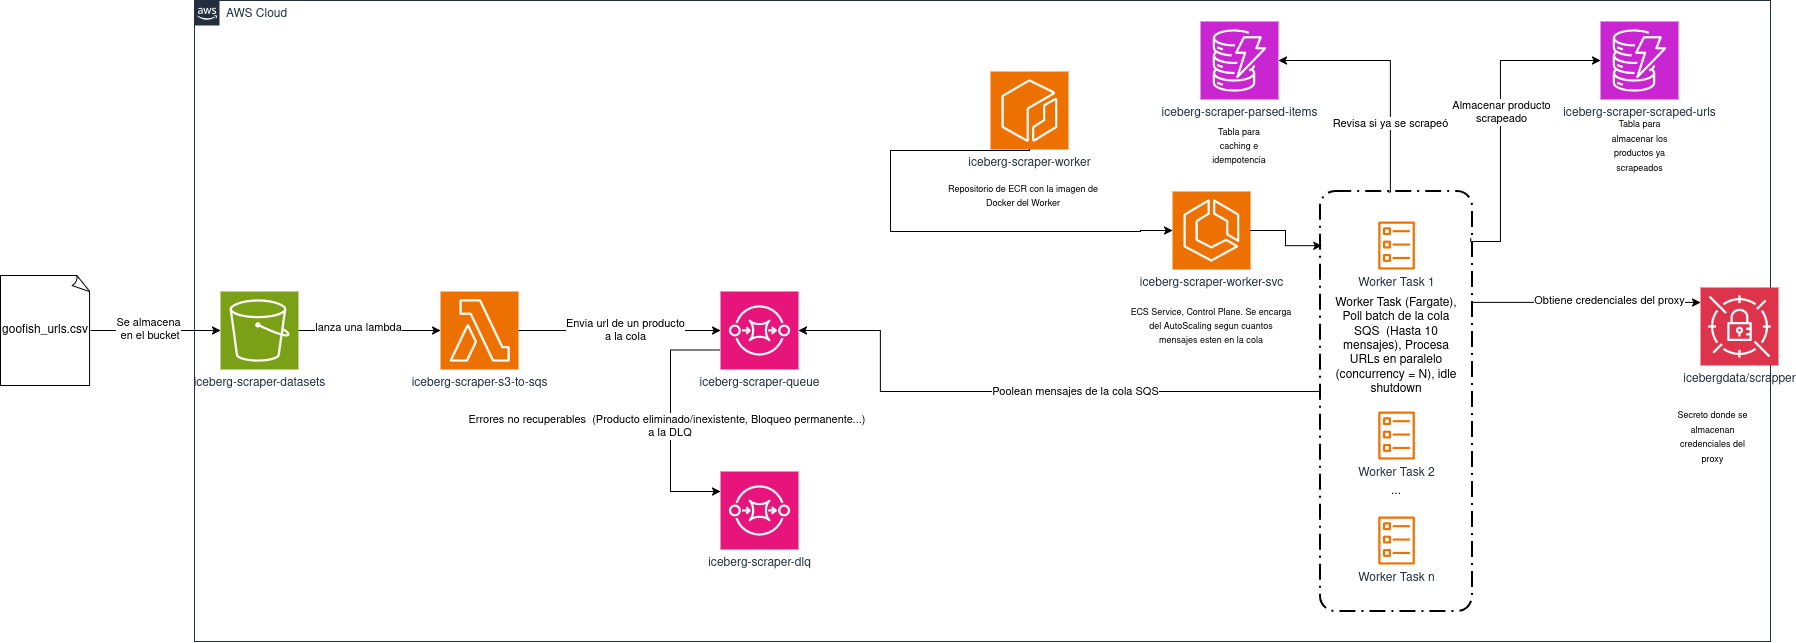

The diagram above was exported from draw.io. Its source (the exported page's mxGraphModel, read from the mxfile embedded in the PNG):
<mxGraphModel dx="1984" dy="777" grid="1" gridSize="10" guides="1" tooltips="1" connect="1" arrows="1" fold="1" page="1" pageScale="1" pageWidth="850" pageHeight="1100" math="0" shadow="0">
  <root>
    <mxCell id="0" />
    <mxCell id="1" parent="0" />
    <mxCell id="Y2VDW8AMS_W3Qhtoei6O-50" edge="1" parent="1" source="Y2VDW8AMS_W3Qhtoei6O-22" style="edgeStyle=orthogonalEdgeStyle;rounded=0;orthogonalLoop=1;jettySize=auto;html=1;entryX=1;entryY=0.5;entryDx=0;entryDy=0;entryPerimeter=0;" target="Y2VDW8AMS_W3Qhtoei6O-3">
      <mxGeometry relative="1" as="geometry">
        <Array as="points">
          <mxPoint x="480" y="450" />
          <mxPoint x="480" y="389" />
        </Array>
      </mxGeometry>
    </mxCell>
    <mxCell id="Y2VDW8AMS_W3Qhtoei6O-51" connectable="0" parent="Y2VDW8AMS_W3Qhtoei6O-50" style="edgeLabel;html=1;align=center;verticalAlign=middle;resizable=0;points=[];" value="Poolean mensajes de la cola SQS" vertex="1">
      <mxGeometry relative="1" x="-0.1579" as="geometry">
        <mxPoint as="offset" />
      </mxGeometry>
    </mxCell>
    <mxCell id="Y2VDW8AMS_W3Qhtoei6O-22" parent="1" style="rounded=1;arcSize=10;dashed=1;fillColor=none;gradientColor=none;dashPattern=8 3 1 3;strokeWidth=2;" value="" vertex="1">
      <mxGeometry height="420" width="152" x="920" y="250" as="geometry" />
    </mxCell>
    <mxCell id="Y2VDW8AMS_W3Qhtoei6O-1" parent="1" style="sketch=0;points=[[0,0,0],[0.25,0,0],[0.5,0,0],[0.75,0,0],[1,0,0],[0,1,0],[0.25,1,0],[0.5,1,0],[0.75,1,0],[1,1,0],[0,0.25,0],[0,0.5,0],[0,0.75,0],[1,0.25,0],[1,0.5,0],[1,0.75,0]];outlineConnect=0;fontColor=#232F3E;fillColor=#7AA116;strokeColor=#ffffff;dashed=0;verticalLabelPosition=bottom;verticalAlign=top;align=center;html=1;fontSize=12;fontStyle=0;aspect=fixed;shape=mxgraph.aws4.resourceIcon;resIcon=mxgraph.aws4.s3;" value="iceberg-scraper-datasets" vertex="1">
      <mxGeometry height="78" width="78" x="-180" y="350" as="geometry" />
    </mxCell>
    <mxCell id="Y2VDW8AMS_W3Qhtoei6O-3" parent="1" style="sketch=0;points=[[0,0,0],[0.25,0,0],[0.5,0,0],[0.75,0,0],[1,0,0],[0,1,0],[0.25,1,0],[0.5,1,0],[0.75,1,0],[1,1,0],[0,0.25,0],[0,0.5,0],[0,0.75,0],[1,0.25,0],[1,0.5,0],[1,0.75,0]];outlineConnect=0;fontColor=#232F3E;fillColor=#E7157B;strokeColor=#ffffff;dashed=0;verticalLabelPosition=bottom;verticalAlign=top;align=center;html=1;fontSize=12;fontStyle=0;aspect=fixed;shape=mxgraph.aws4.resourceIcon;resIcon=mxgraph.aws4.sqs;" value="iceberg-scraper-queue" vertex="1">
      <mxGeometry height="78" width="78" x="320" y="350" as="geometry" />
    </mxCell>
    <mxCell id="Y2VDW8AMS_W3Qhtoei6O-37" edge="1" parent="1" source="Y2VDW8AMS_W3Qhtoei6O-22" style="edgeStyle=orthogonalEdgeStyle;rounded=0;orthogonalLoop=1;jettySize=auto;html=1;exitX=0.445;exitY=0.001;exitDx=0;exitDy=0;exitPerimeter=0;" target="Y2VDW8AMS_W3Qhtoei6O-5">
      <mxGeometry relative="1" as="geometry">
        <Array as="points">
          <mxPoint x="990" y="250" />
          <mxPoint x="990" y="119" />
        </Array>
      </mxGeometry>
    </mxCell>
    <mxCell id="Y2VDW8AMS_W3Qhtoei6O-38" connectable="0" parent="Y2VDW8AMS_W3Qhtoei6O-37" style="edgeLabel;html=1;align=center;verticalAlign=middle;resizable=0;points=[];" value="Revisa si ya se scrapeó" vertex="1">
      <mxGeometry relative="1" x="-0.4267" as="geometry">
        <mxPoint as="offset" />
      </mxGeometry>
    </mxCell>
    <mxCell id="Y2VDW8AMS_W3Qhtoei6O-47" edge="1" parent="1" source="Y2VDW8AMS_W3Qhtoei6O-22" style="edgeStyle=orthogonalEdgeStyle;rounded=0;orthogonalLoop=1;jettySize=auto;html=1;exitX=0.996;exitY=0.264;exitDx=0;exitDy=0;exitPerimeter=0;" target="Y2VDW8AMS_W3Qhtoei6O-44">
      <mxGeometry relative="1" as="geometry">
        <Array as="points">
          <mxPoint x="1071" y="360" />
        </Array>
      </mxGeometry>
    </mxCell>
    <mxCell id="Y2VDW8AMS_W3Qhtoei6O-48" connectable="0" parent="Y2VDW8AMS_W3Qhtoei6O-47" style="edgeLabel;html=1;align=center;verticalAlign=middle;resizable=0;points=[];" value="Obtiene credenciales del proxy" vertex="1">
      <mxGeometry relative="1" x="0.2004" y="2" as="geometry">
        <mxPoint as="offset" />
      </mxGeometry>
    </mxCell>
    <mxCell id="Y2VDW8AMS_W3Qhtoei6O-7" parent="1" style="sketch=0;outlineConnect=0;fontColor=#232F3E;gradientColor=none;fillColor=#ED7100;strokeColor=none;dashed=0;verticalLabelPosition=bottom;verticalAlign=top;align=center;html=1;fontSize=12;fontStyle=0;aspect=fixed;pointerEvents=1;shape=mxgraph.aws4.ecs_task;" value="Worker Task 1" vertex="1">
      <mxGeometry height="48" width="37" x="977.5" y="280" as="geometry" />
    </mxCell>
    <mxCell id="Y2VDW8AMS_W3Qhtoei6O-8" parent="1" style="sketch=0;points=[[0,0,0],[0.25,0,0],[0.5,0,0],[0.75,0,0],[1,0,0],[0,1,0],[0.25,1,0],[0.5,1,0],[0.75,1,0],[1,1,0],[0,0.25,0],[0,0.5,0],[0,0.75,0],[1,0.25,0],[1,0.5,0],[1,0.75,0]];outlineConnect=0;fontColor=#232F3E;fillColor=#ED7100;strokeColor=#ffffff;dashed=0;verticalLabelPosition=bottom;verticalAlign=top;align=center;html=1;fontSize=12;fontStyle=0;aspect=fixed;shape=mxgraph.aws4.resourceIcon;resIcon=mxgraph.aws4.lambda;" value="iceberg-scraper-s3-to-sqs" vertex="1">
      <mxGeometry height="78" width="78" x="40" y="350" as="geometry" />
    </mxCell>
    <mxCell id="Y2VDW8AMS_W3Qhtoei6O-10" edge="1" parent="1" source="Y2VDW8AMS_W3Qhtoei6O-9" style="edgeStyle=orthogonalEdgeStyle;rounded=0;orthogonalLoop=1;jettySize=auto;html=1;" target="Y2VDW8AMS_W3Qhtoei6O-1">
      <mxGeometry relative="1" as="geometry" />
    </mxCell>
    <mxCell id="Y2VDW8AMS_W3Qhtoei6O-11" connectable="0" parent="Y2VDW8AMS_W3Qhtoei6O-10" style="edgeLabel;html=1;align=center;verticalAlign=middle;resizable=0;points=[];" value="Se almacena&lt;br&gt;&amp;nbsp;en el bucket" vertex="1">
      <mxGeometry relative="1" x="-0.1196" y="1" as="geometry">
        <mxPoint as="offset" />
      </mxGeometry>
    </mxCell>
    <mxCell id="Y2VDW8AMS_W3Qhtoei6O-9" parent="1" style="whiteSpace=wrap;html=1;shape=mxgraph.basic.document" value="goofish_urls.csv" vertex="1">
      <mxGeometry height="110" width="90" x="-400" y="334" as="geometry" />
    </mxCell>
    <mxCell id="Y2VDW8AMS_W3Qhtoei6O-12" edge="1" parent="1" source="Y2VDW8AMS_W3Qhtoei6O-1" style="edgeStyle=orthogonalEdgeStyle;rounded=0;orthogonalLoop=1;jettySize=auto;html=1;entryX=0;entryY=0.5;entryDx=0;entryDy=0;entryPerimeter=0;" target="Y2VDW8AMS_W3Qhtoei6O-8">
      <mxGeometry relative="1" as="geometry" />
    </mxCell>
    <mxCell id="Y2VDW8AMS_W3Qhtoei6O-13" connectable="0" parent="Y2VDW8AMS_W3Qhtoei6O-12" style="edgeLabel;html=1;align=center;verticalAlign=middle;resizable=0;points=[];" value="lanza una lambda" vertex="1">
      <mxGeometry relative="1" x="-0.1725" y="3" as="geometry">
        <mxPoint as="offset" />
      </mxGeometry>
    </mxCell>
    <mxCell id="Y2VDW8AMS_W3Qhtoei6O-14" edge="1" parent="1" source="Y2VDW8AMS_W3Qhtoei6O-8" style="edgeStyle=orthogonalEdgeStyle;rounded=0;orthogonalLoop=1;jettySize=auto;html=1;entryX=0;entryY=0.5;entryDx=0;entryDy=0;entryPerimeter=0;" target="Y2VDW8AMS_W3Qhtoei6O-3">
      <mxGeometry relative="1" as="geometry" />
    </mxCell>
    <mxCell id="Y2VDW8AMS_W3Qhtoei6O-15" connectable="0" parent="Y2VDW8AMS_W3Qhtoei6O-14" style="edgeLabel;html=1;align=center;verticalAlign=middle;resizable=0;points=[];" value="Envia url de un producto&lt;br&gt;a la cola" vertex="1">
      <mxGeometry relative="1" x="0.0547" as="geometry">
        <mxPoint as="offset" />
      </mxGeometry>
    </mxCell>
    <mxCell id="Y2VDW8AMS_W3Qhtoei6O-23" parent="1" style="sketch=0;outlineConnect=0;fontColor=#232F3E;gradientColor=none;fillColor=#ED7100;strokeColor=none;dashed=0;verticalLabelPosition=bottom;verticalAlign=top;align=center;html=1;fontSize=12;fontStyle=0;aspect=fixed;pointerEvents=1;shape=mxgraph.aws4.ecs_task;" value="Worker Task 2" vertex="1">
      <mxGeometry height="48" width="37" x="977.5" y="470" as="geometry" />
    </mxCell>
    <mxCell id="Y2VDW8AMS_W3Qhtoei6O-24" parent="1" style="sketch=0;outlineConnect=0;fontColor=#232F3E;gradientColor=none;fillColor=#ED7100;strokeColor=none;dashed=0;verticalLabelPosition=bottom;verticalAlign=top;align=center;html=1;fontSize=12;fontStyle=0;aspect=fixed;pointerEvents=1;shape=mxgraph.aws4.ecs_task;" value="Worker Task n" vertex="1">
      <mxGeometry height="48" width="37" x="977.5" y="575" as="geometry" />
    </mxCell>
    <mxCell id="Y2VDW8AMS_W3Qhtoei6O-25" parent="1" style="text;html=1;whiteSpace=wrap;strokeColor=none;fillColor=none;align=center;verticalAlign=middle;rounded=0;" value="..." vertex="1">
      <mxGeometry height="30" width="60" x="966" y="535" as="geometry" />
    </mxCell>
    <mxCell id="Y2VDW8AMS_W3Qhtoei6O-33" parent="1" style="points=[[0,0],[0.25,0],[0.5,0],[0.75,0],[1,0],[1,0.25],[1,0.5],[1,0.75],[1,1],[0.75,1],[0.5,1],[0.25,1],[0,1],[0,0.75],[0,0.5],[0,0.25]];outlineConnect=0;gradientColor=none;html=1;whiteSpace=wrap;fontSize=12;fontStyle=0;container=1;pointerEvents=0;collapsible=0;recursiveResize=0;shape=mxgraph.aws4.group;grIcon=mxgraph.aws4.group_aws_cloud_alt;strokeColor=#232F3E;fillColor=none;verticalAlign=top;align=left;spacingLeft=30;fontColor=#232F3E;dashed=0;" value="AWS Cloud" vertex="1">
      <mxGeometry height="641" width="1576" x="-206" y="59" as="geometry" />
    </mxCell>
    <mxCell id="Y2VDW8AMS_W3Qhtoei6O-5" parent="Y2VDW8AMS_W3Qhtoei6O-33" style="sketch=0;points=[[0,0,0],[0.25,0,0],[0.5,0,0],[0.75,0,0],[1,0,0],[0,1,0],[0.25,1,0],[0.5,1,0],[0.75,1,0],[1,1,0],[0,0.25,0],[0,0.5,0],[0,0.75,0],[1,0.25,0],[1,0.5,0],[1,0.75,0]];outlineConnect=0;fontColor=#232F3E;fillColor=#C925D1;strokeColor=#ffffff;dashed=0;verticalLabelPosition=bottom;verticalAlign=top;align=center;html=1;fontSize=12;fontStyle=0;aspect=fixed;shape=mxgraph.aws4.resourceIcon;resIcon=mxgraph.aws4.dynamodb;" value="iceberg-scraper-parsed-items" vertex="1">
      <mxGeometry height="78" width="78" x="1006" y="21" as="geometry" />
    </mxCell>
    <mxCell id="Y2VDW8AMS_W3Qhtoei6O-6" parent="Y2VDW8AMS_W3Qhtoei6O-33" style="sketch=0;points=[[0,0,0],[0.25,0,0],[0.5,0,0],[0.75,0,0],[1,0,0],[0,1,0],[0.25,1,0],[0.5,1,0],[0.75,1,0],[1,1,0],[0,0.25,0],[0,0.5,0],[0,0.75,0],[1,0.25,0],[1,0.5,0],[1,0.75,0]];outlineConnect=0;fontColor=#232F3E;fillColor=#C925D1;strokeColor=#ffffff;dashed=0;verticalLabelPosition=bottom;verticalAlign=top;align=center;html=1;fontSize=12;fontStyle=0;aspect=fixed;shape=mxgraph.aws4.resourceIcon;resIcon=mxgraph.aws4.dynamodb;" value="iceberg-scraper-scraped-urls" vertex="1">
      <mxGeometry height="78" width="78" x="1406" y="21" as="geometry" />
    </mxCell>
    <mxCell id="Y2VDW8AMS_W3Qhtoei6O-34" parent="Y2VDW8AMS_W3Qhtoei6O-33" style="text;html=1;whiteSpace=wrap;strokeColor=none;fillColor=none;align=center;verticalAlign=middle;rounded=0;" value="&lt;font style=&quot;font-size: 9px;&quot;&gt;Tabla para caching e idempotencia&lt;/font&gt;" vertex="1">
      <mxGeometry height="30" width="60" x="1015" y="131" as="geometry" />
    </mxCell>
    <mxCell id="Y2VDW8AMS_W3Qhtoei6O-35" parent="Y2VDW8AMS_W3Qhtoei6O-33" style="text;html=1;whiteSpace=wrap;strokeColor=none;fillColor=none;align=center;verticalAlign=middle;rounded=0;" value="&lt;font style=&quot;font-size: 9px;&quot;&gt;Tabla para almacenar los productos ya scrapeados&lt;/font&gt;" vertex="1">
      <mxGeometry height="30" width="85" x="1402.5" y="131" as="geometry" />
    </mxCell>
    <mxCell id="Y2VDW8AMS_W3Qhtoei6O-39" parent="Y2VDW8AMS_W3Qhtoei6O-33" style="sketch=0;points=[[0,0,0],[0.25,0,0],[0.5,0,0],[0.75,0,0],[1,0,0],[0,1,0],[0.25,1,0],[0.5,1,0],[0.75,1,0],[1,1,0],[0,0.25,0],[0,0.5,0],[0,0.75,0],[1,0.25,0],[1,0.5,0],[1,0.75,0]];outlineConnect=0;fontColor=#232F3E;fillColor=#E7157B;strokeColor=#ffffff;dashed=0;verticalLabelPosition=bottom;verticalAlign=top;align=center;html=1;fontSize=12;fontStyle=0;aspect=fixed;shape=mxgraph.aws4.resourceIcon;resIcon=mxgraph.aws4.sqs;" value="iceberg-scraper-dlq" vertex="1">
      <mxGeometry height="78" width="78" x="526" y="471" as="geometry" />
    </mxCell>
    <mxCell id="Y2VDW8AMS_W3Qhtoei6O-44" parent="Y2VDW8AMS_W3Qhtoei6O-33" style="sketch=0;points=[[0,0,0],[0.25,0,0],[0.5,0,0],[0.75,0,0],[1,0,0],[0,1,0],[0.25,1,0],[0.5,1,0],[0.75,1,0],[1,1,0],[0,0.25,0],[0,0.5,0],[0,0.75,0],[1,0.25,0],[1,0.5,0],[1,0.75,0]];outlineConnect=0;fontColor=#232F3E;fillColor=#DD344C;strokeColor=#ffffff;dashed=0;verticalLabelPosition=bottom;verticalAlign=top;align=center;html=1;fontSize=12;fontStyle=0;aspect=fixed;shape=mxgraph.aws4.resourceIcon;resIcon=mxgraph.aws4.secrets_manager;" value="&lt;span class=&quot;dictionary-entry-text awsui_root_18wu0_3h5y5_934 awsui_box_18wu0_3h5y5_172 awsui_color-default_18wu0_3h5y5_172 awsui_font-size-default_18wu0_3h5y5_188 awsui_font-weight-default_18wu0_3h5y5_228&quot; data-test-id=&quot;dictionary-entry-text&quot;&gt;&lt;span class=&quot;awsui_root_18wu0_3h5y5_934 awsui_box_18wu0_3h5y5_172 awsui_color-default_18wu0_3h5y5_172 awsui_font-size-default_18wu0_3h5y5_188 awsui_font-weight-default_18wu0_3h5y5_228&quot;&gt;&lt;span data-test-id=&quot;variant-text&quot; class=&quot;awsui_root_18wu0_3h5y5_934 awsui_box_18wu0_3h5y5_172 awsui_d-inline_18wu0_3h5y5_916 awsui_color-default_18wu0_3h5y5_172 awsui_font-size-default_18wu0_3h5y5_188 awsui_font-weight-default_18wu0_3h5y5_228&quot;&gt;icebergdata/scrapper&lt;/span&gt;&lt;/span&gt;&lt;/span&gt;" vertex="1">
      <mxGeometry height="78" width="78" x="1506" y="287" as="geometry" />
    </mxCell>
    <mxCell id="Y2VDW8AMS_W3Qhtoei6O-45" parent="Y2VDW8AMS_W3Qhtoei6O-33" style="text;html=1;whiteSpace=wrap;strokeColor=none;fillColor=none;align=center;verticalAlign=middle;rounded=0;" value="&lt;font style=&quot;font-size: 9px;&quot;&gt;Secreto donde se almacenan credenciales del proxy&lt;/font&gt;" vertex="1">
      <mxGeometry height="30" width="85" x="1476" y="422" as="geometry" />
    </mxCell>
    <mxCell id="Y2VDW8AMS_W3Qhtoei6O-4" parent="Y2VDW8AMS_W3Qhtoei6O-33" style="sketch=0;points=[[0,0,0],[0.25,0,0],[0.5,0,0],[0.75,0,0],[1,0,0],[0,1,0],[0.25,1,0],[0.5,1,0],[0.75,1,0],[1,1,0],[0,0.25,0],[0,0.5,0],[0,0.75,0],[1,0.25,0],[1,0.5,0],[1,0.75,0]];outlineConnect=0;fontColor=#232F3E;fillColor=#ED7100;strokeColor=#ffffff;dashed=0;verticalLabelPosition=bottom;verticalAlign=top;align=center;html=1;fontSize=12;fontStyle=0;aspect=fixed;shape=mxgraph.aws4.resourceIcon;resIcon=mxgraph.aws4.ecr;" value="iceberg-scraper-worker" vertex="1">
      <mxGeometry height="78" width="78" x="796" y="71" as="geometry" />
    </mxCell>
    <mxCell id="Y2VDW8AMS_W3Qhtoei6O-2" parent="Y2VDW8AMS_W3Qhtoei6O-33" style="sketch=0;points=[[0,0,0],[0.25,0,0],[0.5,0,0],[0.75,0,0],[1,0,0],[0,1,0],[0.25,1,0],[0.5,1,0],[0.75,1,0],[1,1,0],[0,0.25,0],[0,0.5,0],[0,0.75,0],[1,0.25,0],[1,0.5,0],[1,0.75,0]];outlineConnect=0;fontColor=#232F3E;fillColor=#ED7100;strokeColor=#ffffff;dashed=0;verticalLabelPosition=bottom;verticalAlign=top;align=center;html=1;fontSize=12;fontStyle=0;aspect=fixed;shape=mxgraph.aws4.resourceIcon;resIcon=mxgraph.aws4.ecs;" value="iceberg-scraper-worker-svc" vertex="1">
      <mxGeometry height="78" width="78" x="978" y="191" as="geometry" />
    </mxCell>
    <mxCell id="Y2VDW8AMS_W3Qhtoei6O-26" edge="1" parent="Y2VDW8AMS_W3Qhtoei6O-33" source="Y2VDW8AMS_W3Qhtoei6O-4" style="edgeStyle=orthogonalEdgeStyle;rounded=0;orthogonalLoop=1;jettySize=auto;html=1;entryX=0;entryY=0.5;entryDx=0;entryDy=0;entryPerimeter=0;" target="Y2VDW8AMS_W3Qhtoei6O-2">
      <mxGeometry relative="1" as="geometry">
        <Array as="points">
          <mxPoint x="835" y="150" />
          <mxPoint x="696" y="150" />
          <mxPoint x="696" y="231" />
          <mxPoint x="946" y="231" />
          <mxPoint x="946" y="230" />
        </Array>
      </mxGeometry>
    </mxCell>
    <mxCell id="Y2VDW8AMS_W3Qhtoei6O-28" parent="Y2VDW8AMS_W3Qhtoei6O-33" style="text;html=1;whiteSpace=wrap;strokeColor=none;fillColor=none;align=center;verticalAlign=middle;rounded=0;" value="&lt;font style=&quot;font-size: 9px;&quot;&gt;Repositorio de ECR con la imagen de Docker del Worker&lt;/font&gt;" vertex="1">
      <mxGeometry height="50" width="166" x="746" y="171" as="geometry" />
    </mxCell>
    <mxCell id="Y2VDW8AMS_W3Qhtoei6O-20" parent="Y2VDW8AMS_W3Qhtoei6O-33" style="text;html=1;whiteSpace=wrap;strokeColor=none;fillColor=none;align=center;verticalAlign=middle;rounded=0;" value="&lt;font style=&quot;font-size: 9px;&quot;&gt;ECS Service, Control Plane. Se encarga del AutoScaling segun cuantos mensajes esten en la cola&lt;/font&gt;" vertex="1">
      <mxGeometry height="50" width="166" x="934" y="301" as="geometry" />
    </mxCell>
    <mxCell id="Y2VDW8AMS_W3Qhtoei6O-40" edge="1" parent="1" source="Y2VDW8AMS_W3Qhtoei6O-22" style="edgeStyle=orthogonalEdgeStyle;rounded=0;orthogonalLoop=1;jettySize=auto;html=1;entryX=0;entryY=0.5;entryDx=0;entryDy=0;entryPerimeter=0;exitX=0.989;exitY=0.11;exitDx=0;exitDy=0;exitPerimeter=0;" target="Y2VDW8AMS_W3Qhtoei6O-6">
      <mxGeometry relative="1" as="geometry">
        <Array as="points">
          <mxPoint x="1070" y="300" />
          <mxPoint x="1100" y="300" />
          <mxPoint x="1100" y="119" />
        </Array>
      </mxGeometry>
    </mxCell>
    <mxCell id="Y2VDW8AMS_W3Qhtoei6O-41" connectable="0" parent="Y2VDW8AMS_W3Qhtoei6O-40" style="edgeLabel;html=1;align=center;verticalAlign=middle;resizable=0;points=[];" value="Almacenar producto&lt;br&gt;scrapeado" vertex="1">
      <mxGeometry relative="1" x="0.0404" y="-1" as="geometry">
        <mxPoint as="offset" />
      </mxGeometry>
    </mxCell>
    <mxCell id="Y2VDW8AMS_W3Qhtoei6O-42" edge="1" parent="1" source="Y2VDW8AMS_W3Qhtoei6O-3" style="edgeStyle=orthogonalEdgeStyle;rounded=0;orthogonalLoop=1;jettySize=auto;html=1;exitX=0;exitY=0.75;exitDx=0;exitDy=0;exitPerimeter=0;" target="Y2VDW8AMS_W3Qhtoei6O-39">
      <mxGeometry relative="1" as="geometry">
        <Array as="points">
          <mxPoint x="270" y="409" />
          <mxPoint x="270" y="550" />
        </Array>
      </mxGeometry>
    </mxCell>
    <mxCell id="Y2VDW8AMS_W3Qhtoei6O-43" connectable="0" parent="Y2VDW8AMS_W3Qhtoei6O-42" style="edgeLabel;html=1;align=center;verticalAlign=middle;resizable=0;points=[];" value="Errores no recuperables&amp;nbsp; (Producto eliminado/inexistente, Bloqueo permanente...)&amp;nbsp;&lt;br&gt;&amp;nbsp;a la DLQ" vertex="1">
      <mxGeometry relative="1" x="0.0439" y="-2" as="geometry">
        <mxPoint as="offset" />
      </mxGeometry>
    </mxCell>
    <mxCell id="Y2VDW8AMS_W3Qhtoei6O-49" edge="1" parent="1" source="Y2VDW8AMS_W3Qhtoei6O-2" style="edgeStyle=orthogonalEdgeStyle;rounded=0;orthogonalLoop=1;jettySize=auto;html=1;entryX=0.009;entryY=0.129;entryDx=0;entryDy=0;entryPerimeter=0;" target="Y2VDW8AMS_W3Qhtoei6O-22">
      <mxGeometry relative="1" as="geometry" />
    </mxCell>
    <mxCell id="Y2VDW8AMS_W3Qhtoei6O-52" parent="1" style="text;html=1;whiteSpace=wrap;strokeColor=none;fillColor=none;align=center;verticalAlign=middle;rounded=0;" value="Worker Task (Fargate), Poll batch de la cola SQS&amp;nbsp; (Hasta 10 mensajes), Procesa URLs en paralelo (concurrency = N), idle shutdown" vertex="1">
      <mxGeometry height="50" width="130" x="931" y="380" as="geometry" />
    </mxCell>
  </root>
</mxGraphModel>